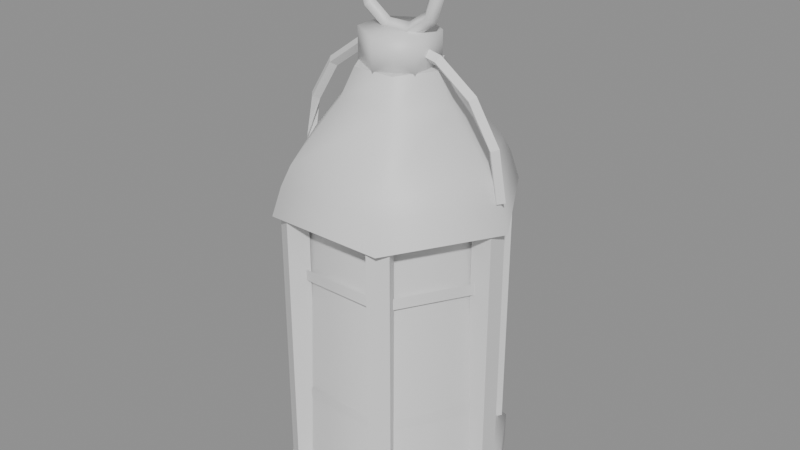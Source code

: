 # Source: lantern.blend  (saved by Blender 5.2.44; exported with 4.5.12 LTS)
import bpy
from mathutils import Matrix  # noqa: F401  (used for matrix-valued properties, if any)

bpy.ops.wm.read_factory_settings(use_empty=True)
scene = bpy.context.scene
scene.name = 'Scene'

# ---- materials (node trees are filled in below, after node groups)
mat_iron = bpy.data.materials.new('iron')
mat_glass = bpy.data.materials.new('glass')
mat_flame = bpy.data.materials.new('flame')

# ---- material node trees
mat_iron.use_nodes = True; mat_iron.node_tree.nodes.clear()
_N = mat_iron.node_tree.nodes; _L = mat_iron.node_tree.links
n0 = _N.new('ShaderNodeBsdfPrincipled'); n0.name = 'Principled BSDF'; n0.location = (-200, 100)
n0.inputs[10].default_value = 0.005
n1 = _N.new('ShaderNodeOutputMaterial'); n1.name = 'Material Output'; n1.location = (200, 100)
_L.new(n0.outputs[0], n1.inputs[0])
n1.is_active_output = True
mat_glass.use_nodes = True; mat_glass.node_tree.nodes.clear()
_N = mat_glass.node_tree.nodes; _L = mat_glass.node_tree.links
n0 = _N.new('ShaderNodeBsdfPrincipled'); n0.name = 'Principled BSDF'; n0.location = (-200, 100)
n0.inputs[10].default_value = 0.005
n1 = _N.new('ShaderNodeOutputMaterial'); n1.name = 'Material Output'; n1.location = (200, 100)
_L.new(n0.outputs[0], n1.inputs[0])
n1.is_active_output = True
mat_flame.use_nodes = True; mat_flame.node_tree.nodes.clear()
_N = mat_flame.node_tree.nodes; _L = mat_flame.node_tree.links
n0 = _N.new('ShaderNodeBsdfPrincipled'); n0.name = 'Principled BSDF'; n0.location = (-200, 100)
n0.inputs[10].default_value = 0.005
n1 = _N.new('ShaderNodeOutputMaterial'); n1.name = 'Material Output'; n1.location = (200, 100)
_L.new(n0.outputs[0], n1.inputs[0])
n1.is_active_output = True

# ---- meshes
me_lantern = bpy.data.meshes.new('lantern')
me_lantern.from_pydata([(0.13, 0.0, 0.0), (0.065, 0.1126, 0.0), (-0.065, 0.1126, 0.0), (-0.13, 1.592e-17, 0.0), (-0.065, -0.1126, 0.0), (0.065, -0.1126, 0.0), (0.13, 0.0, 0.03), (0.065, 0.1126, 0.03), (-0.065, 0.1126, 0.03), (-0.13, 1.592e-17, 0.03), (-0.065, -0.1126, 0.03), (0.065, -0.1126, 0.03), (0.11, 0.0, 0.05), (0.055, 0.09526, 0.05), (-0.055, 0.09526, 0.05), (-0.11, 1.347e-17, 0.05), (-0.055, -0.09526, 0.05), (0.055, -0.09526, 0.05), (0.13, 0.0, 0.0), (0.065, 0.1126, 0.0), (-0.065, 0.1126, 0.0), (-0.13, 1.592e-17, 0.0), (-0.065, -0.1126, 0.0), (0.065, -0.1126, 0.0), (0.11, 0.0, 0.05), (0.055, 0.09526, 0.05), (-0.055, 0.09526, 0.05), (-0.11, 1.347e-17, 0.05), (-0.055, -0.09526, 0.05), (0.055, -0.09526, 0.05), (0.11, 0.0, 0.05), (0.055, 0.09526, 0.05), (-0.055, 0.09526, 0.05), (-0.11, 1.347e-17, 0.05), (-0.055, -0.09526, 0.05), (0.055, -0.09526, 0.05), (0.1, 0.0, 0.33), (0.05, 0.0866, 0.33), (-0.05, 0.0866, 0.33), (-0.1, 1.225e-17, 0.33), (-0.05, -0.0866, 0.33), (0.05, -0.0866, 0.33), (0.097, -0.011, 0.04), (0.097, -0.011, 0.34), (0.097, 0.011, 0.04), (0.097, 0.011, 0.34), (0.119, -0.011, 0.04), (0.119, -0.011, 0.34), (0.119, 0.011, 0.04), (0.119, 0.011, 0.34), (0.05803, 0.0785, 0.04), (0.05803, 0.0785, 0.34), (0.03897, 0.0895, 0.04), (0.03897, 0.0895, 0.34), (0.06903, 0.09756, 0.04), (0.06903, 0.09756, 0.34), (0.04997, 0.1086, 0.04), (0.04997, 0.1086, 0.34), (-0.03897, 0.0895, 0.04), (-0.03897, 0.0895, 0.34), (-0.05803, 0.0785, 0.04), (-0.05803, 0.0785, 0.34), (-0.04997, 0.1086, 0.04), (-0.04997, 0.1086, 0.34), (-0.06903, 0.09756, 0.04), (-0.06903, 0.09756, 0.34), (-0.097, 0.011, 0.04), (-0.097, 0.011, 0.34), (-0.097, -0.011, 0.04), (-0.097, -0.011, 0.34), (-0.119, 0.011, 0.04), (-0.119, 0.011, 0.34), (-0.119, -0.011, 0.04), (-0.119, -0.011, 0.34), (-0.05803, -0.0785, 0.04), (-0.05803, -0.0785, 0.34), (-0.03897, -0.0895, 0.04), (-0.03897, -0.0895, 0.34), (-0.06903, -0.09756, 0.04), (-0.06903, -0.09756, 0.34), (-0.04997, -0.1086, 0.04), (-0.04997, -0.1086, 0.34), (0.03897, -0.0895, 0.04), (0.03897, -0.0895, 0.34), (0.05803, -0.0785, 0.04), (0.05803, -0.0785, 0.34), (0.04997, -0.1086, 0.04), (0.04997, -0.1086, 0.34), (0.06903, -0.09756, 0.04), (0.06903, -0.09756, 0.34), (0.108, 0.0, 0.12), (0.054, 0.09353, 0.12), (-0.054, 0.09353, 0.12), (-0.108, 1.323e-17, 0.12), (-0.054, -0.09353, 0.12), (0.054, -0.09353, 0.12), (0.108, 0.0, 0.132), (0.054, 0.09353, 0.132), (-0.054, 0.09353, 0.132), (-0.108, 1.323e-17, 0.132), (-0.054, -0.09353, 0.132), (0.054, -0.09353, 0.132), (0.108, 0.0, 0.26), (0.054, 0.09353, 0.26), (-0.054, 0.09353, 0.26), (-0.108, 1.323e-17, 0.26), (-0.054, -0.09353, 0.26), (0.054, -0.09353, 0.26), (0.108, 0.0, 0.272), (0.054, 0.09353, 0.272), (-0.054, 0.09353, 0.272), (-0.108, 1.323e-17, 0.272), (-0.054, -0.09353, 0.272), (0.054, -0.09353, 0.272), (0.13, 0.0, 0.33), (0.065, 0.1126, 0.33), (-0.065, 0.1126, 0.33), (-0.13, 1.592e-17, 0.33), (-0.065, -0.1126, 0.33), (0.065, -0.1126, 0.33), (0.12, 0.0, 0.36), (0.06, 0.1039, 0.36), (-0.06, 0.1039, 0.36), (-0.12, 1.47e-17, 0.36), (-0.06, -0.1039, 0.36), (0.06, -0.1039, 0.36), (0.11, 0.0, 0.38), (0.055, 0.09526, 0.38), (-0.055, 0.09526, 0.38), (-0.11, 1.347e-17, 0.38), (-0.055, -0.09526, 0.38), (0.055, -0.09526, 0.38), (0.06, 0.0, 0.44), (0.03, 0.05196, 0.44), (-0.03, 0.05196, 0.44), (-0.06, 7.348e-18, 0.44), (-0.03, -0.05196, 0.44), (0.03, -0.05196, 0.44), (0.045, 0.0, 0.47), (0.0225, 0.03897, 0.47), (-0.0225, 0.03897, 0.47), (-0.045, 5.511e-18, 0.47), (-0.0225, -0.03897, 0.47), (0.0225, -0.03897, 0.47), (0.13, 0.0, 0.33), (0.065, 0.1126, 0.33), (-0.065, 0.1126, 0.33), (-0.13, 1.592e-17, 0.33), (-0.065, -0.1126, 0.33), (0.065, -0.1126, 0.33), (0.045, 0.0, 0.47), (0.0225, 0.03897, 0.47), (-0.0225, 0.03897, 0.47), (-0.045, 5.511e-18, 0.47), (-0.0225, -0.03897, 0.47), (0.0225, -0.03897, 0.47), (0.045, 0.008, 0.545), (0.053, 0.0, 0.545), (0.0, 0.04, 0.4675), (0.0, 0.04, 0.5025), (0.03464, 0.02, 0.4675), (0.03464, 0.02, 0.5025), (0.03464, -0.02, 0.4675), (0.03464, -0.02, 0.5025), (0.0, -0.04, 0.4675), (0.0, -0.04, 0.5025), (-0.03464, -0.02, 0.4675), (-0.03464, -0.02, 0.5025), (-0.03464, 0.02, 0.4675), (-0.03464, 0.02, 0.5025), (0.037, 9.797e-19, 0.545), (0.045, -0.008, 0.545), (0.04288, 0.0, 0.5762), (0.03641, 0.008, 0.5715), (0.02993, 9.797e-19, 0.5667), (0.03641, -0.008, 0.5715), (0.01638, 0.0, 0.5954), (0.01391, 0.008, 0.5878), (0.01143, 9.797e-19, 0.5802), (0.01391, -0.008, 0.5878), (-0.01638, 0.0, 0.5954), (-0.01391, 0.008, 0.5878), (-0.01143, 9.797e-19, 0.5802), (-0.01391, -0.008, 0.5878), (-0.04288, 0.0, 0.5762), (-0.03641, 0.008, 0.5715), (-0.02993, 9.797e-19, 0.5667), (-0.03641, -0.008, 0.5715), (-0.053, 0.0, 0.545), (-0.045, 0.008, 0.545), (-0.037, 9.797e-19, 0.545), (-0.045, -0.008, 0.545), (-0.04288, 0.0, 0.5138), (-0.03641, 0.008, 0.5185), (-0.02993, 9.797e-19, 0.5233), (-0.03641, -0.008, 0.5185), (-0.01638, 0.0, 0.4946), (-0.01391, 0.008, 0.5022), (-0.01143, 9.797e-19, 0.5098), (-0.01391, -0.008, 0.5022), (0.01638, 0.0, 0.4946), (0.01391, 0.008, 0.5022), (0.01143, 9.797e-19, 0.5098), (0.01391, -0.008, 0.5022), (0.04288, 0.0, 0.5138), (0.03641, 0.008, 0.5185), (0.02993, 9.797e-19, 0.5233), (0.03641, -0.008, 0.5185), (0.12, 0.006, 0.36), (0.1141, 3.674e-19, 0.3589), (0.12, -0.006, 0.36), (0.1259, -1.102e-18, 0.3611), (0.1109, 0.006, 0.4097), (0.1053, 3.674e-19, 0.4076), (0.1109, -0.006, 0.4097), (0.1165, -1.102e-18, 0.4119), (0.08485, 0.006, 0.4519), (0.08044, 3.674e-19, 0.4479), (0.08485, -0.006, 0.4519), (0.08926, -1.102e-18, 0.456), (0.04592, 0.006, 0.4801), (0.04347, 3.674e-19, 0.4746), (0.04592, -0.006, 0.4801), (0.04838, -1.102e-18, 0.4856), (7.348e-18, 0.006, 0.49), (7.348e-18, 3.674e-19, 0.484), (7.348e-18, -0.006, 0.49), (7.348e-18, -1.102e-18, 0.496), (-0.04592, 0.006, 0.4801), (-0.04347, 3.674e-19, 0.4746), (-0.04592, -0.006, 0.4801), (-0.04838, -1.102e-18, 0.4856), (-0.08485, 0.006, 0.4519), (-0.08044, 3.674e-19, 0.4479), (-0.08485, -0.006, 0.4519), (-0.08926, -1.102e-18, 0.456), (-0.1109, 0.006, 0.4097), (-0.1053, 3.674e-19, 0.4076), (-0.1109, -0.006, 0.4097), (-0.1165, -1.102e-18, 0.4119), (-0.12, -0.006, 0.36), (-0.1259, -3.674e-19, 0.3611), (-0.12, 0.006, 0.36), (-0.1141, 1.102e-18, 0.3589), (0.12, 0.006, 0.36), (0.1141, 3.674e-19, 0.3589), (0.12, -0.006, 0.36), (0.1259, -1.102e-18, 0.3611), (-0.12, -0.006, 0.36), (-0.1259, -3.674e-19, 0.3611), (-0.12, 0.006, 0.36), (-0.1141, 1.102e-18, 0.3589), (0.0, 0.02828, 0.2296), (0.0, 0.0, 0.246), (0.0, 0.025, 0.065), (0.0, 0.025, 0.115), (0.02165, 0.0125, 0.065), (0.02165, 0.0125, 0.115), (0.02165, -0.0125, 0.065), (0.02165, -0.0125, 0.115), (0.0, -0.025, 0.065), (0.0, -0.025, 0.115), (-0.02165, -0.0125, 0.065), (-0.02165, -0.0125, 0.115), (-0.02165, 0.0125, 0.065), (-0.02165, 0.0125, 0.115), (0.0, 0.04, 0.19), (0.0, 0.02828, 0.1504), (0.0, 0.0, 0.134), (0.02, 0.02, 0.2296), (0.02828, 0.02828, 0.19), (0.02, 0.02, 0.1504), (0.02828, 0.0, 0.2296), (0.04, 0.0, 0.19), (0.02828, 0.0, 0.1504), (0.02, -0.02, 0.2296), (0.02828, -0.02828, 0.19), (0.02, -0.02, 0.1504), (0.0, -0.02828, 0.2296), (0.0, -0.04, 0.19), (0.0, -0.02828, 0.1504), (-0.02, -0.02, 0.2296), (-0.02828, -0.02828, 0.19), (-0.02, -0.02, 0.1504), (-0.02828, 0.0, 0.2296), (-0.04, 0.0, 0.19), (-0.02828, 0.0, 0.1504), (-0.02, 0.02, 0.2296), (-0.02828, 0.02828, 0.19), (-0.02, 0.02, 0.1504)], [], [(0, 1, 7, 6), (1, 2, 8, 7), (2, 3, 9, 8), (3, 4, 10, 9), (4, 5, 11, 10), (5, 0, 6, 11), (6, 7, 13, 12), (7, 8, 14, 13), (8, 9, 15, 14), (9, 10, 16, 15), (10, 11, 17, 16), (11, 6, 12, 17), (23, 22, 21, 20, 19, 18), (24, 25, 26, 27, 28, 29), (30, 31, 37, 36), (31, 32, 38, 37), (32, 33, 39, 38), (33, 34, 40, 39), (34, 35, 41, 40), (35, 30, 36, 41), (42, 43, 45, 44), (44, 45, 49, 48), (48, 49, 47, 46), (46, 47, 43, 42), (44, 48, 46, 42), (49, 45, 43, 47), (50, 51, 53, 52), (52, 53, 57, 56), (56, 57, 55, 54), (54, 55, 51, 50), (52, 56, 54, 50), (57, 53, 51, 55), (58, 59, 61, 60), (60, 61, 65, 64), (64, 65, 63, 62), (62, 63, 59, 58), (60, 64, 62, 58), (65, 61, 59, 63), (66, 67, 69, 68), (68, 69, 73, 72), (72, 73, 71, 70), (70, 71, 67, 66), (68, 72, 70, 66), (73, 69, 67, 71), (74, 75, 77, 76), (76, 77, 81, 80), (80, 81, 79, 78), (78, 79, 75, 74), (76, 80, 78, 74), (81, 77, 75, 79), (82, 83, 85, 84), (84, 85, 89, 88), (88, 89, 87, 86), (86, 87, 83, 82), (84, 88, 86, 82), (89, 85, 83, 87), (90, 91, 97, 96), (91, 92, 98, 97), (92, 93, 99, 98), (93, 94, 100, 99), (94, 95, 101, 100), (95, 90, 96, 101), (102, 103, 109, 108), (103, 104, 110, 109), (104, 105, 111, 110), (105, 106, 112, 111), (106, 107, 113, 112), (107, 102, 108, 113), (114, 115, 121, 120), (115, 116, 122, 121), (116, 117, 123, 122), (117, 118, 124, 123), (118, 119, 125, 124), (119, 114, 120, 125), (120, 121, 127, 126), (121, 122, 128, 127), (122, 123, 129, 128), (123, 124, 130, 129), (124, 125, 131, 130), (125, 120, 126, 131), (126, 127, 133, 132), (127, 128, 134, 133), (128, 129, 135, 134), (129, 130, 136, 135), (130, 131, 137, 136), (131, 126, 132, 137), (132, 133, 139, 138), (133, 134, 140, 139), (134, 135, 141, 140), (135, 136, 142, 141), (136, 137, 143, 142), (137, 132, 138, 143), (149, 148, 147, 146, 145, 144), (150, 155, 154, 153, 152, 151), (177, 178, 182, 181), (172, 173, 177, 176), (158, 159, 161, 160), (178, 179, 183, 182), (171, 157, 172, 175), (160, 161, 163, 162), (175, 172, 176, 179), (170, 171, 175, 174), (162, 163, 165, 164), (174, 175, 179, 178), (156, 170, 174, 173), (164, 165, 167, 166), (161, 159, 169, 167, 165, 163), (157, 156, 173, 172), (166, 167, 169, 168), (176, 177, 181, 180), (173, 174, 178, 177), (168, 169, 159, 158), (158, 160, 162, 164, 166, 168), (179, 176, 180, 183), (180, 181, 185, 184), (181, 182, 186, 185), (182, 183, 187, 186), (183, 180, 184, 187), (184, 185, 189, 188), (185, 186, 190, 189), (186, 187, 191, 190), (187, 184, 188, 191), (188, 189, 193, 192), (189, 190, 194, 193), (190, 191, 195, 194), (191, 188, 192, 195), (192, 193, 197, 196), (193, 194, 198, 197), (194, 195, 199, 198), (195, 192, 196, 199), (196, 197, 201, 200), (197, 198, 202, 201), (198, 199, 203, 202), (199, 196, 200, 203), (200, 201, 205, 204), (201, 202, 206, 205), (202, 203, 207, 206), (203, 200, 204, 207), (204, 205, 156, 157), (205, 206, 170, 156), (206, 207, 171, 170), (207, 204, 157, 171), (208, 209, 213, 212), (209, 210, 214, 213), (210, 211, 215, 214), (211, 208, 212, 215), (212, 213, 217, 216), (213, 214, 218, 217), (214, 215, 219, 218), (215, 212, 216, 219), (216, 217, 221, 220), (217, 218, 222, 221), (218, 219, 223, 222), (219, 216, 220, 223), (220, 221, 225, 224), (221, 222, 226, 225), (222, 223, 227, 226), (223, 220, 224, 227), (224, 225, 229, 228), (225, 226, 230, 229), (226, 227, 231, 230), (227, 224, 228, 231), (228, 229, 233, 232), (229, 230, 234, 233), (230, 231, 235, 234), (231, 228, 232, 235), (232, 233, 237, 236), (233, 234, 238, 237), (234, 235, 239, 238), (235, 232, 236, 239), (236, 237, 241, 240), (237, 238, 242, 241), (238, 239, 243, 242), (239, 236, 240, 243), (247, 244, 245, 246), (248, 251, 250, 249), (268, 274, 277), (271, 270, 273, 274), (254, 255, 257, 256), (272, 253, 275), (266, 252, 269, 270), (256, 257, 259, 258), (269, 253, 272), (267, 266, 270, 271), (258, 259, 261, 260), (268, 271, 274), (268, 267, 271), (260, 261, 263, 262), (257, 255, 265, 263, 261, 259), (252, 253, 269), (262, 263, 265, 264), (273, 272, 275, 276), (270, 269, 272, 273), (264, 265, 255, 254), (254, 256, 258, 260, 262, 264), (274, 273, 276, 277), (276, 275, 278, 279), (268, 277, 280), (275, 253, 278), (277, 276, 279, 280), (280, 279, 282, 283), (279, 278, 281, 282), (268, 280, 283), (278, 253, 281), (281, 253, 284), (283, 282, 285, 286), (282, 281, 284, 285), (268, 283, 286), (284, 253, 287), (286, 285, 288, 289), (285, 284, 287, 288), (268, 286, 289), (287, 253, 252), (289, 288, 266, 267), (288, 287, 252, 266), (268, 289, 267)])
me_lantern.polygons.foreach_set('use_smooth', [1, 1, 1, 1, 1, 1, 1, 1, 1, 1, 1, 1, 0, 0, 1, 1, 1, 1, 1, 1, 0, 0, 0, 0, 0, 0, 0, 0, 0, 0, 0, 0, 0, 0, 0, 0, 0, 0, 0, 0, 0, 0, 0, 0, 0, 0, 0, 0, 0, 0, 0, 0, 0, 0, 0, 0, 1, 1, 1, 1, 1, 1, 1, 1, 1, 1, 1, 1, 1, 1, 1, 1, 1, 1, 1, 1, 1, 1, 1, 1, 1, 1, 1, 1, 1, 1, 1, 1, 1, 1, 1, 1, 0, 0, 1, 1, 1, 1, 1, 1, 1, 1, 1, 1, 1, 1, 1, 1, 1, 1, 1, 1, 1, 1, 1, 1, 1, 1, 1, 1, 1, 1, 1, 1, 1, 1, 1, 1, 1, 1, 1, 1, 1, 1, 1, 1, 1, 1, 1, 1, 1, 1, 0, 0, 0, 0, 0, 0, 0, 0, 0, 0, 0, 0, 0, 0, 0, 0, 0, 0, 0, 0, 0, 0, 0, 0, 0, 0, 0, 0, 0, 0, 0, 0, 0, 0, 1, 1, 1, 1, 1, 1, 1, 1, 1, 1, 1, 1, 1, 1, 1, 1, 1, 1, 1, 1, 1, 1, 1, 1, 1, 1, 1, 1, 1, 1, 1, 1, 1, 1, 1, 1, 1, 1, 1, 1])
me_lantern.polygons.foreach_set('material_index', [0, 0, 0, 0, 0, 0, 0, 0, 0, 0, 0, 0, 0, 0, 1, 1, 1, 1, 1, 1, 0, 0, 0, 0, 0, 0, 0, 0, 0, 0, 0, 0, 0, 0, 0, 0, 0, 0, 0, 0, 0, 0, 0, 0, 0, 0, 0, 0, 0, 0, 0, 0, 0, 0, 0, 0, 0, 0, 0, 0, 0, 0, 0, 0, 0, 0, 0, 0, 0, 0, 0, 0, 0, 0, 0, 0, 0, 0, 0, 0, 0, 0, 0, 0, 0, 0, 0, 0, 0, 0, 0, 0, 0, 0, 0, 0, 0, 0, 0, 0, 0, 0, 0, 0, 0, 0, 0, 0, 0, 0, 0, 0, 0, 0, 0, 0, 0, 0, 0, 0, 0, 0, 0, 0, 0, 0, 0, 0, 0, 0, 0, 0, 0, 0, 0, 0, 0, 0, 0, 0, 0, 0, 0, 0, 0, 0, 0, 0, 0, 0, 0, 0, 0, 0, 0, 0, 0, 0, 0, 0, 0, 0, 0, 0, 0, 0, 0, 0, 0, 0, 0, 0, 0, 0, 0, 0, 2, 2, 0, 2, 2, 0, 2, 2, 0, 2, 2, 0, 0, 2, 0, 2, 2, 0, 0, 2, 2, 2, 2, 2, 2, 2, 2, 2, 2, 2, 2, 2, 2, 2, 2, 2, 2, 2, 2, 2])
_uv = me_lantern.uv_layers.new(name='Float2')
_uv.uv.foreach_set('vector', [0.0, 0.0, 0.1126, 0.0, 0.1126, 0.03, 0.0, 0.03, 0.065, 0.0, -0.065, 0.0, -0.065, 0.03, 0.065, 0.03, 0.1126, 0.0, 1.592e-17, 0.0, 1.592e-17, 0.03, 0.1126, 0.03, 1.592e-17, 0.0, -0.1126, 0.0, -0.1126, 0.03, 1.592e-17, 0.03, -0.065, 0.0, 0.065, 0.0, 0.065, 0.03, -0.065, 0.03, -0.1126, 0.0, 0.0, 0.0, 0.0, 0.03, -0.1126, 0.03, 0.0, 0.03, 0.1126, 0.03, 0.09526, 0.05, 0.0, 0.05, 0.065, 0.03, -0.065, 0.03, -0.055, 0.05, 0.055, 0.05, 0.1126, 0.03, 1.592e-17, 0.03, 1.347e-17, 0.05, 0.09526, 0.05, 1.592e-17, 0.03, -0.1126, 0.03, -0.09526, 0.05, 1.347e-17, 0.05, -0.065, 0.03, 0.065, 0.03, 0.055, 0.05, -0.055, 0.05, -0.1126, 0.03, 0.0, 0.03, 0.0, 0.05, -0.09526, 0.05, 0.065, -0.1126, -0.065, -0.1126, -0.13, 1.592e-17, -0.065, 0.1126, 0.065, 0.1126, 0.13, 0.0, 0.11, 0.0, 0.055, 0.09526, -0.055, 0.09526, -0.11, 1.347e-17, -0.055, -0.09526, 0.055, -0.09526, 0.0, 0.05, 0.09526, 0.05, 0.0866, 0.33, 0.0, 0.33, 0.055, 0.05, -0.055, 0.05, -0.05, 0.33, 0.05, 0.33, 0.09526, 0.05, 1.347e-17, 0.05, 1.225e-17, 0.33, 0.0866, 0.33, 1.347e-17, 0.05, -0.09526, 0.05, -0.0866, 0.33, 1.225e-17, 0.33, -0.055, 0.05, 0.055, 0.05, 0.05, 0.33, -0.05, 0.33, -0.09526, 0.05, 0.0, 0.05, 0.0, 0.33, -0.0866, 0.33, -0.011, 0.04, -0.011, 0.34, 0.011, 0.34, 0.011, 0.04, 0.097, 0.04, 0.097, 0.34, 0.119, 0.34, 0.119, 0.04, 0.011, 0.04, 0.011, 0.34, -0.011, 0.34, -0.011, 0.04, 0.119, 0.04, 0.119, 0.34, 0.097, 0.34, 0.097, 0.04, 0.097, 0.011, 0.119, 0.011, 0.119, -0.011, 0.097, -0.011, 0.119, 0.011, 0.097, 0.011, 0.097, -0.011, 0.119, -0.011, 0.05803, 0.04, 0.05803, 0.34, 0.03897, 0.34, 0.03897, 0.04, 0.0895, 0.04, 0.0895, 0.34, 0.1086, 0.34, 0.1086, 0.04, 0.04997, 0.04, 0.04997, 0.34, 0.06903, 0.34, 0.06903, 0.04, 0.09756, 0.04, 0.09756, 0.34, 0.0785, 0.34, 0.0785, 0.04, 0.03897, 0.0895, 0.04997, 0.1086, 0.06903, 0.09756, 0.05803, 0.0785, 0.04997, 0.1086, 0.03897, 0.0895, 0.05803, 0.0785, 0.06903, 0.09756, -0.03897, 0.04, -0.03897, 0.34, -0.05803, 0.34, -0.05803, 0.04, 0.0785, 0.04, 0.0785, 0.34, 0.09756, 0.34, 0.09756, 0.04, -0.06903, 0.04, -0.06903, 0.34, -0.04997, 0.34, -0.04997, 0.04, 0.1086, 0.04, 0.1086, 0.34, 0.0895, 0.34, 0.0895, 0.04, -0.05803, 0.0785, -0.06903, 0.09756, -0.04997, 0.1086, -0.03897, 0.0895, -0.06903, 0.09756, -0.05803, 0.0785, -0.03897, 0.0895, -0.04997, 0.1086, 0.011, 0.04, 0.011, 0.34, -0.011, 0.34, -0.011, 0.04, -0.097, 0.04, -0.097, 0.34, -0.119, 0.34, -0.119, 0.04, -0.011, 0.04, -0.011, 0.34, 0.011, 0.34, 0.011, 0.04, -0.119, 0.04, -0.119, 0.34, -0.097, 0.34, -0.097, 0.04, -0.097, -0.011, -0.119, -0.011, -0.119, 0.011, -0.097, 0.011, -0.119, -0.011, -0.097, -0.011, -0.097, 0.011, -0.119, 0.011, -0.05803, 0.04, -0.05803, 0.34, -0.03897, 0.34, -0.03897, 0.04, -0.0895, 0.04, -0.0895, 0.34, -0.1086, 0.34, -0.1086, 0.04, -0.04997, 0.04, -0.04997, 0.34, -0.06903, 0.34, -0.06903, 0.04, -0.09756, 0.04, -0.09756, 0.34, -0.0785, 0.34, -0.0785, 0.04, -0.03897, -0.0895, -0.04997, -0.1086, -0.06903, -0.09756, -0.05803, -0.0785, -0.04997, -0.1086, -0.03897, -0.0895, -0.05803, -0.0785, -0.06903, -0.09756, 0.03897, 0.04, 0.03897, 0.34, 0.05803, 0.34, 0.05803, 0.04, -0.0785, 0.04, -0.0785, 0.34, -0.09756, 0.34, -0.09756, 0.04, 0.06903, 0.04, 0.06903, 0.34, 0.04997, 0.34, 0.04997, 0.04, -0.1086, 0.04, -0.1086, 0.34, -0.0895, 0.34, -0.0895, 0.04, 0.05803, -0.0785, 0.06903, -0.09756, 0.04997, -0.1086, 0.03897, -0.0895, 0.06903, -0.09756, 0.05803, -0.0785, 0.03897, -0.0895, 0.04997, -0.1086, 0.0, 0.12, 0.09353, 0.12, 0.09353, 0.132, 0.0, 0.132, 0.054, 0.12, -0.054, 0.12, -0.054, 0.132, 0.054, 0.132, 0.09353, 0.12, 1.323e-17, 0.12, 1.323e-17, 0.132, 0.09353, 0.132, 1.323e-17, 0.12, -0.09353, 0.12, -0.09353, 0.132, 1.323e-17, 0.132, -0.054, 0.12, 0.054, 0.12, 0.054, 0.132, -0.054, 0.132, -0.09353, 0.12, 0.0, 0.12, 0.0, 0.132, -0.09353, 0.132, 0.0, 0.26, 0.09353, 0.26, 0.09353, 0.272, 0.0, 0.272, 0.054, 0.26, -0.054, 0.26, -0.054, 0.272, 0.054, 0.272, 0.09353, 0.26, 1.323e-17, 0.26, 1.323e-17, 0.272, 0.09353, 0.272, 1.323e-17, 0.26, -0.09353, 0.26, -0.09353, 0.272, 1.323e-17, 0.272, -0.054, 0.26, 0.054, 0.26, 0.054, 0.272, -0.054, 0.272, -0.09353, 0.26, 0.0, 0.26, 0.0, 0.272, -0.09353, 0.272, 0.0, 0.33, 0.1126, 0.33, 0.1039, 0.36, 0.0, 0.36, 0.065, 0.33, -0.065, 0.33, -0.06, 0.36, 0.06, 0.36, 0.1126, 0.33, 1.592e-17, 0.33, 1.47e-17, 0.36, 0.1039, 0.36, 1.592e-17, 0.33, -0.1126, 0.33, -0.1039, 0.36, 1.47e-17, 0.36, -0.065, 0.33, 0.065, 0.33, 0.06, 0.36, -0.06, 0.36, -0.1126, 0.33, 0.0, 0.33, 0.0, 0.36, -0.1039, 0.36, 0.0, 0.36, 0.1039, 0.36, 0.09526, 0.38, 0.0, 0.38, 0.06, 0.36, -0.06, 0.36, -0.055, 0.38, 0.055, 0.38, 0.1039, 0.36, 1.47e-17, 0.36, 1.347e-17, 0.38, 0.09526, 0.38, 1.47e-17, 0.36, -0.1039, 0.36, -0.09526, 0.38, 1.347e-17, 0.38, -0.06, 0.36, 0.06, 0.36, 0.055, 0.38, -0.055, 0.38, -0.1039, 0.36, 0.0, 0.36, 0.0, 0.38, -0.09526, 0.38, 0.0, 0.38, 0.09526, 0.38, 0.05196, 0.44, 0.0, 0.44, 0.055, 0.38, -0.055, 0.38, -0.03, 0.44, 0.03, 0.44, 0.09526, 0.38, 1.347e-17, 0.38, 7.348e-18, 0.44, 0.05196, 0.44, 1.347e-17, 0.38, -0.09526, 0.38, -0.05196, 0.44, 7.348e-18, 0.44, -0.055, 0.38, 0.055, 0.38, 0.03, 0.44, -0.03, 0.44, -0.09526, 0.38, 0.0, 0.38, 0.0, 0.44, -0.05196, 0.44, 0.0, 0.44, 0.05196, 0.44, 0.03897, 0.47, 0.0, 0.47, 0.03, 0.44, -0.03, 0.44, -0.0225, 0.47, 0.0225, 0.47, 0.05196, 0.44, 7.348e-18, 0.44, 5.511e-18, 0.47, 0.03897, 0.47, 7.348e-18, 0.44, -0.05196, 0.44, -0.03897, 0.47, 5.511e-18, 0.47, -0.03, 0.44, 0.03, 0.44, 0.0225, 0.47, -0.0225, 0.47, -0.05196, 0.44, 0.0, 0.44, 0.0, 0.47, -0.03897, 0.47, 0.065, -0.1126, -0.065, -0.1126, -0.13, 1.592e-17, -0.065, 0.1126, 0.065, 0.1126, 0.13, 0.0, 0.045, 0.0, 0.0225, -0.03897, -0.0225, -0.03897, -0.045, 5.511e-18, -0.0225, 0.03897, 0.0225, 0.03897, 0.01391, 0.008, 0.01143, 9.797e-19, -0.01143, 9.797e-19, -0.01391, 0.008, 0.04288, 0.5762, 0.03641, 0.5715, 0.01391, 0.5878, 0.01638, 0.5954, 0.0, 0.4675, 0.0, 0.5025, 0.03464, 0.5025, 0.03464, 0.4675, 0.01143, 9.797e-19, 0.01391, -0.008, -0.01391, -0.008, -0.01143, 9.797e-19, -0.008, 0.545, 0.0, 0.545, 0.0, 0.5762, -0.008, 0.5715, 0.02, 0.4675, 0.02, 0.5025, -0.02, 0.5025, -0.02, 0.4675, 0.03641, 0.5715, 0.04288, 0.5762, 0.01638, 0.5954, 0.01391, 0.5878, 9.797e-19, 0.545, -0.008, 0.545, -0.008, 0.5715, 9.797e-19, 0.5667, 0.03464, 0.4675, 0.03464, 0.5025, 0.0, 0.5025, 0.0, 0.4675, 0.02993, 0.5667, 0.03641, 0.5715, 0.01391, 0.5878, 0.01143, 0.5802, 0.008, 0.545, 9.797e-19, 0.545, 9.797e-19, 0.5667, 0.008, 0.5715, 0.0, 0.4675, 0.0, 0.5025, -0.03464, 0.5025, -0.03464, 0.4675, 0.03464, 0.02, 0.0, 0.04, -0.03464, 0.02, -0.03464, -0.02, 0.0, -0.04, 0.03464, -0.02, 0.0, 0.545, 0.008, 0.545, 0.008, 0.5715, 0.0, 0.5762, -0.02, 0.4675, -0.02, 0.5025, 0.02, 0.5025, 0.02, 0.4675, 0.01638, 0.0, 0.01391, 0.008, -0.01391, 0.008, -0.01638, 0.0, 0.03641, 0.5715, 0.02993, 0.5667, 0.01143, 0.5802, 0.01391, 0.5878, -0.03464, 0.4675, -0.03464, 0.5025, 0.0, 0.5025, 0.0, 0.4675, 0.0, 0.04, 0.03464, 0.02, 0.03464, -0.02, 0.0, -0.04, -0.03464, -0.02, -0.03464, 0.02, 0.01391, -0.008, 0.01638, 0.0, -0.01638, 0.0, -0.01391, -0.008, -0.01638, 0.5954, -0.01391, 0.5878, -0.03641, 0.5715, -0.04288, 0.5762, -0.01391, 0.5878, -0.01143, 0.5802, -0.02993, 0.5667, -0.03641, 0.5715, -0.01143, 0.5802, -0.01391, 0.5878, -0.03641, 0.5715, -0.02993, 0.5667, -0.01391, 0.5878, -0.01638, 0.5954, -0.04288, 0.5762, -0.03641, 0.5715, 0.0, 0.5762, 0.008, 0.5715, 0.008, 0.545, 0.0, 0.545, 0.008, 0.5715, 9.797e-19, 0.5667, 9.797e-19, 0.545, 0.008, 0.545, 9.797e-19, 0.5667, -0.008, 0.5715, -0.008, 0.545, 9.797e-19, 0.545, -0.008, 0.5715, 0.0, 0.5762, 0.0, 0.545, -0.008, 0.545, 0.0, 0.545, 0.008, 0.545, 0.008, 0.5185, 0.0, 0.5138, 0.008, 0.545, 9.797e-19, 0.545, 9.797e-19, 0.5233, 0.008, 0.5185, 9.797e-19, 0.545, -0.008, 0.545, -0.008, 0.5185, 9.797e-19, 0.5233, -0.008, 0.545, 0.0, 0.545, 0.0, 0.5138, -0.008, 0.5185, -0.04288, 0.5138, -0.03641, 0.5185, -0.01391, 0.5022, -0.01638, 0.4946, -0.03641, 0.5185, -0.02993, 0.5233, -0.01143, 0.5098, -0.01391, 0.5022, -0.02993, 0.5233, -0.03641, 0.5185, -0.01391, 0.5022, -0.01143, 0.5098, -0.03641, 0.5185, -0.04288, 0.5138, -0.01638, 0.4946, -0.01391, 0.5022, -0.01638, 0.0, -0.01391, 0.008, 0.01391, 0.008, 0.01638, 0.0, -0.01391, 0.008, -0.01143, 9.797e-19, 0.01143, 9.797e-19, 0.01391, 0.008, -0.01143, 9.797e-19, -0.01391, -0.008, 0.01391, -0.008, 0.01143, 9.797e-19, -0.01391, -0.008, -0.01638, 0.0, 0.01638, 0.0, 0.01391, -0.008, 0.01638, 0.4946, 0.01391, 0.5022, 0.03641, 0.5185, 0.04288, 0.5138, 0.01391, 0.5022, 0.01143, 0.5098, 0.02993, 0.5233, 0.03641, 0.5185, 0.01143, 0.5098, 0.01391, 0.5022, 0.03641, 0.5185, 0.02993, 0.5233, 0.01391, 0.5022, 0.01638, 0.4946, 0.04288, 0.5138, 0.03641, 0.5185, 0.0, 0.5138, 0.008, 0.5185, 0.008, 0.545, 0.0, 0.545, 0.008, 0.5185, 9.797e-19, 0.5233, 9.797e-19, 0.545, 0.008, 0.545, 9.797e-19, 0.5233, -0.008, 0.5185, -0.008, 0.545, 9.797e-19, 0.545, -0.008, 0.5185, 0.0, 0.5138, 0.0, 0.545, -0.008, 0.545, 0.12, 0.36, 0.1141, 0.3589, 0.1053, 0.4076, 0.1109, 0.4097, 0.1141, 0.3589, 0.12, 0.36, 0.1109, 0.4097, 0.1053, 0.4076, 0.12, 0.36, 0.1259, 0.3611, 0.1165, 0.4119, 0.1109, 0.4097, 0.1259, 0.3611, 0.12, 0.36, 0.1109, 0.4097, 0.1165, 0.4119, 0.1109, 0.4097, 0.1053, 0.4076, 0.08044, 0.4479, 0.08485, 0.4519, 0.1053, 0.4076, 0.1109, 0.4097, 0.08485, 0.4519, 0.08044, 0.4479, 0.1109, 0.4097, 0.1165, 0.4119, 0.08926, 0.456, 0.08485, 0.4519, 0.1165, 0.4119, 0.1109, 0.4097, 0.08485, 0.4519, 0.08926, 0.456, 0.08485, 0.4519, 0.08044, 0.4479, 0.04347, 0.4746, 0.04592, 0.4801, 0.08044, 0.4479, 0.08485, 0.4519, 0.04592, 0.4801, 0.04347, 0.4746, 0.08485, 0.4519, 0.08926, 0.456, 0.04838, 0.4856, 0.04592, 0.4801, 0.08926, 0.456, 0.08485, 0.4519, 0.04592, 0.4801, 0.04838, 0.4856, 0.04592, 0.4801, 0.04347, 0.4746, 7.348e-18, 0.484, 7.348e-18, 0.49, 0.04347, 0.4746, 0.04592, 0.4801, 7.348e-18, 0.49, 7.348e-18, 0.484, 0.04592, 0.4801, 0.04838, 0.4856, 7.348e-18, 0.496, 7.348e-18, 0.49, 0.04838, 0.4856, 0.04592, 0.4801, 7.348e-18, 0.49, 7.348e-18, 0.496, 7.348e-18, 0.49, 7.348e-18, 0.484, -0.04347, 0.4746, -0.04592, 0.4801, 7.348e-18, 0.484, 7.348e-18, 0.49, -0.04592, 0.4801, -0.04347, 0.4746, 7.348e-18, 0.49, 7.348e-18, 0.496, -0.04838, 0.4856, -0.04592, 0.4801, 7.348e-18, 0.496, 7.348e-18, 0.49, -0.04592, 0.4801, -0.04838, 0.4856, -0.04592, 0.4801, -0.04347, 0.4746, -0.08044, 0.4479, -0.08485, 0.4519, -0.04347, 0.4746, -0.04592, 0.4801, -0.08485, 0.4519, -0.08044, 0.4479, -0.04592, 0.4801, -0.04838, 0.4856, -0.08926, 0.456, -0.08485, 0.4519, -0.04838, 0.4856, -0.04592, 0.4801, -0.08485, 0.4519, -0.08926, 0.456, -0.08485, 0.4519, -0.08044, 0.4479, -0.1053, 0.4076, -0.1109, 0.4097, -0.08044, 0.4479, -0.08485, 0.4519, -0.1109, 0.4097, -0.1053, 0.4076, -0.08485, 0.4519, -0.08926, 0.456, -0.1165, 0.4119, -0.1109, 0.4097, -0.08926, 0.456, -0.08485, 0.4519, -0.1109, 0.4097, -0.1165, 0.4119, 0.006, 0.4097, 3.674e-19, 0.4076, -3.674e-19, 0.3611, -0.006, 0.36, 3.674e-19, 0.4076, -0.006, 0.4097, 0.006, 0.36, -3.674e-19, 0.3611, -0.1109, 0.4097, -0.1165, 0.4119, -0.1141, 0.3589, -0.12, 0.36, -0.1165, 0.4119, -0.1109, 0.4097, -0.12, 0.36, -0.1141, 0.3589, 0.1259, -1.102e-18, 0.12, 0.006, 0.1141, 3.674e-19, 0.12, -0.006, -0.12, -0.006, -0.1141, 1.102e-18, -0.12, 0.006, -0.1259, -3.674e-19, 0.0, 0.0, 0.02828, 0.0, 0.02, -0.02, 0.02, 0.1504, 0.02828, 0.19, 0.0, 0.19, 0.0, 0.1504, 0.0, 0.065, 0.0, 0.115, 0.02165, 0.115, 0.02165, 0.065, 0.02828, 0.0, 0.0, 0.0, 0.02, -0.02, 0.0, 0.19, 0.0, 0.2296, 0.02, 0.2296, 0.02828, 0.19, 0.0125, 0.065, 0.0125, 0.115, -0.0125, 0.115, -0.0125, 0.065, 0.02, 0.02, 0.0, 0.0, 0.02828, 0.0, 0.0, 0.1504, 0.0, 0.19, 0.02828, 0.19, 0.02, 0.1504, 0.02165, 0.065, 0.02165, 0.115, 0.0, 0.115, 0.0, 0.065, 0.0, 0.0, 0.02, 0.02, 0.02828, 0.0, 0.0, 0.0, 0.0, 0.02828, 0.02, 0.02, 0.0, 0.065, 0.0, 0.115, -0.02165, 0.115, -0.02165, 0.065, 0.02165, 0.0125, 0.0, 0.025, -0.02165, 0.0125, -0.02165, -0.0125, 0.0, -0.025, 0.02165, -0.0125, 0.0, 0.02828, 0.0, 0.0, 0.02, 0.02, -0.0125, 0.065, -0.0125, 0.115, 0.0125, 0.115, 0.0125, 0.065, 0.0, 0.19, 0.0, 0.2296, -0.02, 0.2296, -0.02828, 0.19, 0.02828, 0.19, 0.02, 0.2296, 0.0, 0.2296, 0.0, 0.19, -0.02165, 0.065, -0.02165, 0.115, 0.0, 0.115, 0.0, 0.065, 0.0, 0.025, 0.02165, 0.0125, 0.02165, -0.0125, 0.0, -0.025, -0.02165, -0.0125, -0.02165, 0.0125, 0.0, 0.1504, 0.0, 0.19, -0.02828, 0.19, -0.02, 0.1504, 0.02828, 0.19, 0.02, 0.2296, 0.0, 0.2296, 0.0, 0.19, 0.0, 0.0, 0.02, -0.02, 0.0, -0.02828, 0.02, -0.02, 0.0, 0.0, 0.0, -0.02828, 0.02, 0.1504, 0.02828, 0.19, 0.0, 0.19, 0.0, 0.1504, 0.0, 0.1504, 0.0, 0.19, -0.02828, 0.19, -0.02, 0.1504, 0.0, 0.19, 0.0, 0.2296, -0.02, 0.2296, -0.02828, 0.19, 0.0, 0.0, 0.0, -0.02828, -0.02, -0.02, 0.0, -0.02828, 0.0, 0.0, -0.02, -0.02, -0.02, -0.02, 0.0, 0.0, -0.02828, 0.0, -0.02, 0.1504, -0.02828, 0.19, 0.0, 0.19, 0.0, 0.1504, -0.02828, 0.19, -0.02, 0.2296, 0.0, 0.2296, 0.0, 0.19, 0.0, 0.0, -0.02, -0.02, -0.02828, 0.0, -0.02828, 0.0, 0.0, 0.0, -0.02, 0.02, 0.0, 0.1504, 0.0, 0.19, 0.02828, 0.19, 0.02, 0.1504, 0.0, 0.19, 0.0, 0.2296, 0.02, 0.2296, 0.02828, 0.19, 0.0, 0.0, -0.02828, 0.0, -0.02, 0.02, -0.02, 0.02, 0.0, 0.0, 0.0, 0.02828, -0.02, 0.1504, -0.02828, 0.19, 0.0, 0.19, 0.0, 0.1504, -0.02828, 0.19, -0.02, 0.2296, 0.0, 0.2296, 0.0, 0.19, 0.0, 0.0, -0.02, 0.02, 0.0, 0.02828])
me_lantern.materials.append(mat_iron)
me_lantern.materials.append(mat_glass)
me_lantern.materials.append(mat_flame)
me_lantern.update()

# ---- objects
ob_lantern = bpy.data.objects.new('lantern', None)
ob_lantern_mesh = bpy.data.objects.new('lantern_mesh', me_lantern)

# ---- transforms, parenting, visibility, modifiers, constraints
ob_lantern.location = (0.0, 0.0, 0.0)
ob_lantern_mesh.parent = ob_lantern
ob_lantern_mesh.location = (0.0, 0.0, 0.0)

# ---- collection membership
scene.collection.objects.link(ob_lantern)
scene.collection.objects.link(ob_lantern_mesh)

# ---- scene / render settings (as saved in the file)
scene.frame_start = 1; scene.frame_end = 250; scene.frame_set(1)
scene.render.engine = 'BLENDER_EEVEE_NEXT'
scene.render.bake_bias = 0.0
scene.render.bake_samples = 0
scene.render.compositor_device = 'GPU'
scene.eevee.use_volume_custom_range = False
scene.eevee.fast_gi_thickness_near = 0.1
scene.eevee.fast_gi_thickness_far = 0.0
scene.eevee.ray_tracing_options.screen_trace_thickness = 0.1
bpy.context.view_layer.update()

# ---- added for rendering (the .blend has no active camera and no usable light): camera, sun + grey world if the file has none
cam_auto = bpy.data.cameras.new('AutoCamera')
cam_auto.lens = 50.0
cam_auto.sensor_width = 36.0
cam_auto.clip_end = 1000.0
ob_auto_camera = bpy.data.objects.new('AutoCamera', cam_auto)
scene.collection.objects.link(ob_auto_camera)
ob_auto_camera.location = (0.636194, -0.763433, 0.806658)
ob_auto_camera.rotation_euler = (1.09748, -7.21219e-08, 0.694738)
scene.camera = ob_auto_camera
light_auto_sun = bpy.data.lights.new('AutoSun', 'SUN')
light_auto_sun.energy = 3.0
light_auto_sun.angle = 0.0523599
ob_auto_sun = bpy.data.objects.new('AutoSun', light_auto_sun)
scene.collection.objects.link(ob_auto_sun)
ob_auto_sun.rotation_euler = (0.872665, 0.174533, 0.523599)
if scene.world is None:
    world_auto = bpy.data.worlds.new('AutoWorld')
    world_auto.color = (0.3, 0.3, 0.3)
    scene.world = world_auto
bpy.context.view_layer.update()

